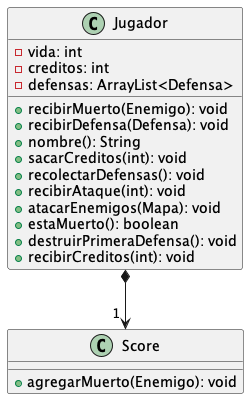

The diagram above was rendered by PlantUML. Its source (embedded in the PNG):
@startuml
top to bottom direction

class Jugador {
  + recibirMuerto(Enemigo): void
  + recibirDefensa(Defensa): void
  + nombre(): String
  + sacarCreditos(int): void
  + recolectarDefensas(): void
  + recibirAtaque(int): void
  + atacarEnemigos(Mapa): void
  + estaMuerto(): boolean
  + destruirPrimeraDefensa(): void
  + recibirCreditos(int): void
   -vida: int
   -creditos: int
   -defensas: ArrayList<Defensa>
}
class Score {
  + agregarMuerto(Enemigo): void
}
    Jugador *--> "1 " Score
@enduml